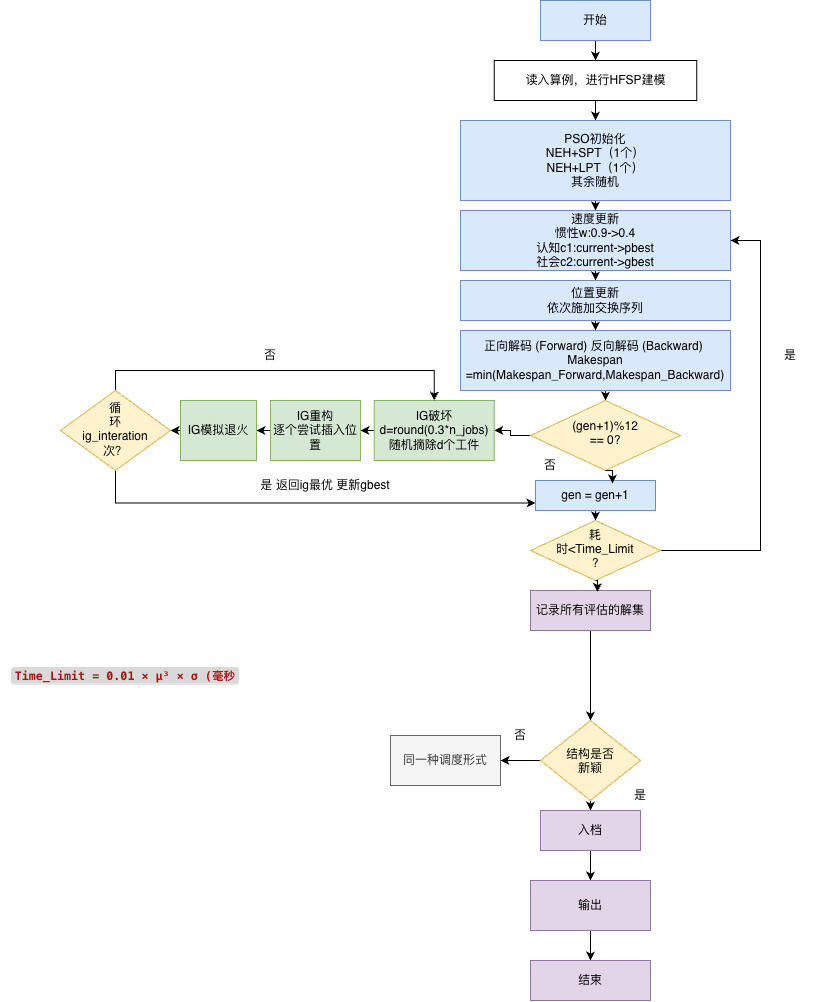

The diagram above was exported from draw.io. Its source (the exported page's mxGraphModel, read from the mxfile embedded in the PNG):
<mxGraphModel dx="2120" dy="1392" grid="1" gridSize="10" guides="1" tooltips="1" connect="1" arrows="1" fold="1" page="1" pageScale="1" pageWidth="827" pageHeight="1169" math="0" shadow="0">
  <root>
    <mxCell id="0" />
    <mxCell id="1" parent="0" />
    <mxCell id="f7V8zNuj2w2Dxp-2Bakx-4" edge="1" parent="1" source="f7V8zNuj2w2Dxp-2Bakx-1" style="edgeStyle=orthogonalEdgeStyle;rounded=0;orthogonalLoop=1;jettySize=auto;html=1;exitX=0.5;exitY=1;exitDx=0;exitDy=0;entryX=0.5;entryY=0;entryDx=0;entryDy=0;" target="f7V8zNuj2w2Dxp-2Bakx-2">
      <mxGeometry relative="1" as="geometry" />
    </mxCell>
    <mxCell id="f7V8zNuj2w2Dxp-2Bakx-1" parent="1" style="rounded=0;whiteSpace=wrap;html=1;fillColor=#dae8fc;strokeColor=#6c8ebf;" value="开始" vertex="1">
      <mxGeometry height="40" width="110" x="530" y="10" as="geometry" />
    </mxCell>
    <mxCell id="f7V8zNuj2w2Dxp-2Bakx-6" edge="1" parent="1" source="f7V8zNuj2w2Dxp-2Bakx-2" style="edgeStyle=orthogonalEdgeStyle;rounded=0;orthogonalLoop=1;jettySize=auto;html=1;exitX=0.5;exitY=1;exitDx=0;exitDy=0;" target="f7V8zNuj2w2Dxp-2Bakx-5">
      <mxGeometry relative="1" as="geometry" />
    </mxCell>
    <mxCell id="f7V8zNuj2w2Dxp-2Bakx-2" parent="1" style="rounded=0;whiteSpace=wrap;html=1;" value="读入算例，进行HFSP建模" vertex="1">
      <mxGeometry height="40" width="202.5" x="483.75" y="70" as="geometry" />
    </mxCell>
    <mxCell id="f7V8zNuj2w2Dxp-2Bakx-8" edge="1" parent="1" source="f7V8zNuj2w2Dxp-2Bakx-5" style="edgeStyle=orthogonalEdgeStyle;rounded=0;orthogonalLoop=1;jettySize=auto;html=1;exitX=0.5;exitY=1;exitDx=0;exitDy=0;entryX=0.5;entryY=0;entryDx=0;entryDy=0;" target="f7V8zNuj2w2Dxp-2Bakx-7">
      <mxGeometry relative="1" as="geometry" />
    </mxCell>
    <mxCell id="f7V8zNuj2w2Dxp-2Bakx-5" parent="1" style="rounded=0;whiteSpace=wrap;html=1;fillColor=#dae8fc;strokeColor=#6c8ebf;" value="PSO初始化&lt;div&gt;NEH+SPT（1个）&lt;/div&gt;&lt;div&gt;NEH+LPT（1个）&lt;/div&gt;&lt;div&gt;其余随机&lt;/div&gt;" vertex="1">
      <mxGeometry height="80" width="270" x="450" y="130" as="geometry" />
    </mxCell>
    <mxCell id="f7V8zNuj2w2Dxp-2Bakx-10" edge="1" parent="1" source="f7V8zNuj2w2Dxp-2Bakx-7" style="edgeStyle=orthogonalEdgeStyle;rounded=0;orthogonalLoop=1;jettySize=auto;html=1;exitX=0.5;exitY=1;exitDx=0;exitDy=0;entryX=0.5;entryY=0;entryDx=0;entryDy=0;" target="f7V8zNuj2w2Dxp-2Bakx-9">
      <mxGeometry relative="1" as="geometry" />
    </mxCell>
    <mxCell id="f7V8zNuj2w2Dxp-2Bakx-7" parent="1" style="rounded=0;whiteSpace=wrap;html=1;fillColor=#dae8fc;strokeColor=#6c8ebf;" value="速度更新&lt;div&gt;惯性w:0.9-&amp;gt;0.4&lt;/div&gt;&lt;div&gt;认知c1:current-&amp;gt;pbest&lt;/div&gt;&lt;div&gt;社会c2:current-&amp;gt;gbest&lt;/div&gt;" vertex="1">
      <mxGeometry height="60" width="270" x="450" y="220" as="geometry" />
    </mxCell>
    <mxCell id="f7V8zNuj2w2Dxp-2Bakx-12" edge="1" parent="1" source="f7V8zNuj2w2Dxp-2Bakx-9" style="edgeStyle=orthogonalEdgeStyle;rounded=0;orthogonalLoop=1;jettySize=auto;html=1;exitX=0.5;exitY=1;exitDx=0;exitDy=0;entryX=0.5;entryY=0;entryDx=0;entryDy=0;">
      <mxGeometry relative="1" as="geometry">
        <mxPoint x="585" y="340" as="targetPoint" />
      </mxGeometry>
    </mxCell>
    <mxCell id="f7V8zNuj2w2Dxp-2Bakx-9" parent="1" style="rounded=0;whiteSpace=wrap;html=1;fillColor=#dae8fc;strokeColor=#6c8ebf;" value="位置更新&lt;div&gt;依次施加交换序列&lt;/div&gt;" vertex="1">
      <mxGeometry height="40" width="270" x="450" y="290" as="geometry" />
    </mxCell>
    <mxCell id="f7V8zNuj2w2Dxp-2Bakx-14" edge="1" parent="1" style="edgeStyle=orthogonalEdgeStyle;rounded=0;orthogonalLoop=1;jettySize=auto;html=1;exitX=0.5;exitY=1;exitDx=0;exitDy=0;entryX=0.5;entryY=0;entryDx=0;entryDy=0;" target="f7V8zNuj2w2Dxp-2Bakx-13">
      <mxGeometry relative="1" as="geometry">
        <mxPoint x="585" y="390" as="sourcePoint" />
      </mxGeometry>
    </mxCell>
    <mxCell id="f7V8zNuj2w2Dxp-2Bakx-25" edge="1" parent="1" source="f7V8zNuj2w2Dxp-2Bakx-13" style="edgeStyle=orthogonalEdgeStyle;rounded=0;orthogonalLoop=1;jettySize=auto;html=1;exitX=0;exitY=0.5;exitDx=0;exitDy=0;" target="f7V8zNuj2w2Dxp-2Bakx-22">
      <mxGeometry relative="1" as="geometry" />
    </mxCell>
    <mxCell id="f7V8zNuj2w2Dxp-2Bakx-13" parent="1" style="rhombus;whiteSpace=wrap;html=1;shapeInside=1;fillColor=#fff2cc;strokeColor=#d6b656;" value="(gen+1)%12 == 0?" vertex="1">
      <mxGeometry height="70" width="150" x="520" y="410" as="geometry" />
    </mxCell>
    <mxCell id="f7V8zNuj2w2Dxp-2Bakx-19" edge="1" parent="1" source="f7V8zNuj2w2Dxp-2Bakx-15" style="edgeStyle=orthogonalEdgeStyle;rounded=0;orthogonalLoop=1;jettySize=auto;html=1;exitX=0.5;exitY=1;exitDx=0;exitDy=0;entryX=0.5;entryY=0;entryDx=0;entryDy=0;" target="f7V8zNuj2w2Dxp-2Bakx-18">
      <mxGeometry relative="1" as="geometry" />
    </mxCell>
    <mxCell id="f7V8zNuj2w2Dxp-2Bakx-15" parent="1" style="rounded=0;whiteSpace=wrap;html=1;fillColor=#dae8fc;strokeColor=#6c8ebf;" value="gen = gen+1" vertex="1">
      <mxGeometry height="30" width="120" x="525" y="490" as="geometry" />
    </mxCell>
    <mxCell id="f7V8zNuj2w2Dxp-2Bakx-17" parent="1" style="text;html=1;whiteSpace=wrap;strokeColor=none;fillColor=none;align=center;verticalAlign=middle;rounded=0;" value="否" vertex="1">
      <mxGeometry height="30" width="60" x="510" y="460" as="geometry" />
    </mxCell>
    <mxCell id="f7V8zNuj2w2Dxp-2Bakx-20" edge="1" parent="1" source="f7V8zNuj2w2Dxp-2Bakx-18" style="edgeStyle=orthogonalEdgeStyle;rounded=0;orthogonalLoop=1;jettySize=auto;html=1;exitX=1;exitY=0.5;exitDx=0;exitDy=0;entryX=1;entryY=0.5;entryDx=0;entryDy=0;" target="f7V8zNuj2w2Dxp-2Bakx-7">
      <mxGeometry relative="1" as="geometry">
        <Array as="points">
          <mxPoint x="750" y="560" />
          <mxPoint x="750" y="250" />
        </Array>
      </mxGeometry>
    </mxCell>
    <mxCell id="f7V8zNuj2w2Dxp-2Bakx-18" parent="1" style="rhombus;whiteSpace=wrap;html=1;shapeInside=1;fillColor=#fff2cc;strokeColor=#d6b656;" value="耗时&amp;lt;Time_Limit ?" vertex="1">
      <mxGeometry height="60" width="130" x="520" y="530" as="geometry" />
    </mxCell>
    <mxCell id="f7V8zNuj2w2Dxp-2Bakx-21" parent="1" style="text;html=1;whiteSpace=wrap;strokeColor=none;fillColor=none;align=center;verticalAlign=middle;rounded=0;" value="是" vertex="1">
      <mxGeometry height="30" width="60" x="750" y="350" as="geometry" />
    </mxCell>
    <mxCell id="f7V8zNuj2w2Dxp-2Bakx-27" edge="1" parent="1" source="f7V8zNuj2w2Dxp-2Bakx-22" style="edgeStyle=orthogonalEdgeStyle;rounded=0;orthogonalLoop=1;jettySize=auto;html=1;exitX=0;exitY=0.5;exitDx=0;exitDy=0;entryX=1;entryY=0.5;entryDx=0;entryDy=0;" target="f7V8zNuj2w2Dxp-2Bakx-26">
      <mxGeometry relative="1" as="geometry" />
    </mxCell>
    <mxCell id="f7V8zNuj2w2Dxp-2Bakx-22" parent="1" style="rounded=0;whiteSpace=wrap;html=1;fillColor=#d5e8d4;strokeColor=#82b366;" value="IG破坏&lt;div&gt;d=round(0.3*n_jobs)&lt;/div&gt;&lt;div&gt;随机摘除d个工件&lt;/div&gt;" vertex="1">
      <mxGeometry height="60" width="120" x="363.75" y="410" as="geometry" />
    </mxCell>
    <mxCell id="f7V8zNuj2w2Dxp-2Bakx-29" edge="1" parent="1" source="f7V8zNuj2w2Dxp-2Bakx-26" style="edgeStyle=orthogonalEdgeStyle;rounded=0;orthogonalLoop=1;jettySize=auto;html=1;exitX=0;exitY=0.5;exitDx=0;exitDy=0;entryX=1;entryY=0.5;entryDx=0;entryDy=0;" target="f7V8zNuj2w2Dxp-2Bakx-28">
      <mxGeometry relative="1" as="geometry" />
    </mxCell>
    <mxCell id="f7V8zNuj2w2Dxp-2Bakx-26" parent="1" style="rounded=0;whiteSpace=wrap;html=1;fillColor=#d5e8d4;strokeColor=#82b366;" value="IG重构&lt;div&gt;逐个尝试插入位置&lt;/div&gt;" vertex="1">
      <mxGeometry height="60" width="90" x="260" y="410" as="geometry" />
    </mxCell>
    <mxCell id="f7V8zNuj2w2Dxp-2Bakx-31" edge="1" parent="1" source="f7V8zNuj2w2Dxp-2Bakx-28" style="edgeStyle=orthogonalEdgeStyle;rounded=0;orthogonalLoop=1;jettySize=auto;html=1;exitX=0;exitY=0.5;exitDx=0;exitDy=0;entryX=1;entryY=0.5;entryDx=0;entryDy=0;" target="f7V8zNuj2w2Dxp-2Bakx-30">
      <mxGeometry relative="1" as="geometry" />
    </mxCell>
    <mxCell id="f7V8zNuj2w2Dxp-2Bakx-28" parent="1" style="rounded=0;whiteSpace=wrap;html=1;fillColor=#d5e8d4;strokeColor=#82b366;" value="IG模拟退火" vertex="1">
      <mxGeometry height="60" width="76" x="170" y="410" as="geometry" />
    </mxCell>
    <mxCell id="f7V8zNuj2w2Dxp-2Bakx-32" edge="1" parent="1" source="f7V8zNuj2w2Dxp-2Bakx-30" style="edgeStyle=orthogonalEdgeStyle;rounded=0;orthogonalLoop=1;jettySize=auto;html=1;exitX=0.5;exitY=0;exitDx=0;exitDy=0;entryX=0.5;entryY=0;entryDx=0;entryDy=0;" target="f7V8zNuj2w2Dxp-2Bakx-22">
      <mxGeometry relative="1" as="geometry" />
    </mxCell>
    <mxCell id="f7V8zNuj2w2Dxp-2Bakx-34" edge="1" parent="1" source="f7V8zNuj2w2Dxp-2Bakx-30" style="edgeStyle=orthogonalEdgeStyle;rounded=0;orthogonalLoop=1;jettySize=auto;html=1;exitX=0.5;exitY=1;exitDx=0;exitDy=0;entryX=0;entryY=0.75;entryDx=0;entryDy=0;" target="f7V8zNuj2w2Dxp-2Bakx-15">
      <mxGeometry relative="1" as="geometry" />
    </mxCell>
    <mxCell id="f7V8zNuj2w2Dxp-2Bakx-30" parent="1" style="rhombus;whiteSpace=wrap;html=1;shapeInside=1;fillColor=#fff2cc;strokeColor=#d6b656;" value="循环ig_interation次？" vertex="1">
      <mxGeometry height="80" width="110" x="50" y="400" as="geometry" />
    </mxCell>
    <mxCell id="f7V8zNuj2w2Dxp-2Bakx-33" parent="1" style="text;html=1;whiteSpace=wrap;strokeColor=none;fillColor=none;align=center;verticalAlign=middle;rounded=0;" value="否" vertex="1">
      <mxGeometry height="30" width="60" x="230" y="350" as="geometry" />
    </mxCell>
    <mxCell id="f7V8zNuj2w2Dxp-2Bakx-35" parent="1" style="text;html=1;whiteSpace=wrap;strokeColor=none;fillColor=none;align=center;verticalAlign=middle;rounded=0;" value="是 返回ig最优 更新gbest" vertex="1">
      <mxGeometry height="30" width="150" x="240" y="480" as="geometry" />
    </mxCell>
    <mxCell id="XFxK_RZ-YOR6nFsyqoJ_-1" edge="1" parent="1" source="f7V8zNuj2w2Dxp-2Bakx-36" style="edgeStyle=orthogonalEdgeStyle;rounded=0;orthogonalLoop=1;jettySize=auto;html=1;exitX=0.5;exitY=1;exitDx=0;exitDy=0;entryX=0.5;entryY=0;entryDx=0;entryDy=0;" target="f7V8zNuj2w2Dxp-2Bakx-40">
      <mxGeometry relative="1" as="geometry" />
    </mxCell>
    <mxCell id="f7V8zNuj2w2Dxp-2Bakx-36" parent="1" style="rounded=0;whiteSpace=wrap;html=1;fillColor=#e1d5e7;strokeColor=#9673a6;" value="记录所有评估的解集" vertex="1">
      <mxGeometry height="40" width="120" x="520" y="600" as="geometry" />
    </mxCell>
    <mxCell id="f7V8zNuj2w2Dxp-2Bakx-37" edge="1" parent="1" source="f7V8zNuj2w2Dxp-2Bakx-18" style="edgeStyle=orthogonalEdgeStyle;rounded=0;orthogonalLoop=1;jettySize=auto;html=1;exitX=0.5;exitY=1;exitDx=0;exitDy=0;entryX=0.558;entryY=0.038;entryDx=0;entryDy=0;entryPerimeter=0;" target="f7V8zNuj2w2Dxp-2Bakx-36">
      <mxGeometry relative="1" as="geometry" />
    </mxCell>
    <mxCell id="f7V8zNuj2w2Dxp-2Bakx-45" edge="1" parent="1" source="f7V8zNuj2w2Dxp-2Bakx-40" style="edgeStyle=orthogonalEdgeStyle;rounded=0;orthogonalLoop=1;jettySize=auto;html=1;exitX=0;exitY=0.5;exitDx=0;exitDy=0;entryX=1;entryY=0.5;entryDx=0;entryDy=0;" target="f7V8zNuj2w2Dxp-2Bakx-42">
      <mxGeometry relative="1" as="geometry" />
    </mxCell>
    <mxCell id="f7V8zNuj2w2Dxp-2Bakx-49" edge="1" parent="1" source="f7V8zNuj2w2Dxp-2Bakx-40" style="edgeStyle=orthogonalEdgeStyle;rounded=0;orthogonalLoop=1;jettySize=auto;html=1;exitX=0.5;exitY=1;exitDx=0;exitDy=0;entryX=0.5;entryY=0;entryDx=0;entryDy=0;" target="f7V8zNuj2w2Dxp-2Bakx-47">
      <mxGeometry relative="1" as="geometry" />
    </mxCell>
    <mxCell id="f7V8zNuj2w2Dxp-2Bakx-40" parent="1" style="rhombus;whiteSpace=wrap;html=1;shapeInside=1;fillColor=#fff2cc;strokeColor=#d6b656;" value="结构是否新颖" vertex="1">
      <mxGeometry height="80" width="100" x="530" y="730" as="geometry" />
    </mxCell>
    <mxCell id="f7V8zNuj2w2Dxp-2Bakx-42" parent="1" style="rounded=0;whiteSpace=wrap;html=1;fillColor=#f5f5f5;fontColor=#333333;strokeColor=#666666;" value="同一种调度形式" vertex="1">
      <mxGeometry height="50" width="110" x="380" y="745" as="geometry" />
    </mxCell>
    <mxCell id="f7V8zNuj2w2Dxp-2Bakx-46" parent="1" style="text;html=1;whiteSpace=wrap;strokeColor=none;fillColor=none;align=center;verticalAlign=middle;rounded=0;" value="否" vertex="1">
      <mxGeometry height="30" width="60" x="480" y="730" as="geometry" />
    </mxCell>
    <mxCell id="XFxK_RZ-YOR6nFsyqoJ_-2" edge="1" parent="1" source="f7V8zNuj2w2Dxp-2Bakx-47" style="edgeStyle=orthogonalEdgeStyle;rounded=0;orthogonalLoop=1;jettySize=auto;html=1;exitX=0.5;exitY=1;exitDx=0;exitDy=0;entryX=0.5;entryY=0;entryDx=0;entryDy=0;" target="f7V8zNuj2w2Dxp-2Bakx-53">
      <mxGeometry relative="1" as="geometry" />
    </mxCell>
    <mxCell id="f7V8zNuj2w2Dxp-2Bakx-47" parent="1" style="rounded=0;whiteSpace=wrap;html=1;fillColor=#e1d5e7;strokeColor=#9673a6;" value="入档" vertex="1">
      <mxGeometry height="40" width="100" x="530" y="820" as="geometry" />
    </mxCell>
    <mxCell id="f7V8zNuj2w2Dxp-2Bakx-56" edge="1" parent="1" source="f7V8zNuj2w2Dxp-2Bakx-53" style="edgeStyle=orthogonalEdgeStyle;rounded=0;orthogonalLoop=1;jettySize=auto;html=1;exitX=0.5;exitY=1;exitDx=0;exitDy=0;" target="f7V8zNuj2w2Dxp-2Bakx-54">
      <mxGeometry relative="1" as="geometry" />
    </mxCell>
    <mxCell id="f7V8zNuj2w2Dxp-2Bakx-53" parent="1" style="rounded=0;whiteSpace=wrap;html=1;fillColor=#e1d5e7;strokeColor=#9673a6;" value="输出" vertex="1">
      <mxGeometry height="50" width="120" x="520" y="890" as="geometry" />
    </mxCell>
    <mxCell id="f7V8zNuj2w2Dxp-2Bakx-54" parent="1" style="rounded=0;whiteSpace=wrap;html=1;fillColor=#e1d5e7;strokeColor=#9673a6;" value="结束" vertex="1">
      <mxGeometry height="40" width="120" x="520" y="970" as="geometry" />
    </mxCell>
    <mxCell id="f7V8zNuj2w2Dxp-2Bakx-57" parent="1" style="text;html=1;whiteSpace=wrap;strokeColor=none;fillColor=none;align=center;verticalAlign=middle;rounded=0;" value="是" vertex="1">
      <mxGeometry height="30" width="60" x="600" y="790" as="geometry" />
    </mxCell>
    <mxCell id="TgCh9U6bFuceDdEOJFuF-1" edge="1" parent="1" source="f7V8zNuj2w2Dxp-2Bakx-13" style="edgeStyle=orthogonalEdgeStyle;rounded=0;orthogonalLoop=1;jettySize=auto;html=1;exitX=0.5;exitY=1;exitDx=0;exitDy=0;entryX=0.642;entryY=0.1;entryDx=0;entryDy=0;entryPerimeter=0;" target="f7V8zNuj2w2Dxp-2Bakx-15">
      <mxGeometry relative="1" as="geometry" />
    </mxCell>
    <mxCell id="TgCh9U6bFuceDdEOJFuF-2" parent="1" style="text;html=1;whiteSpace=wrap;strokeColor=none;fillColor=none;align=center;verticalAlign=middle;rounded=0;" value="&lt;span style=&quot;--tw-border-spacing-x: 0; --tw-border-spacing-y: 0; --tw-translate-x: 0; --tw-translate-y: 0; --tw-rotate: 0; --tw-skew-x: 0; --tw-skew-y: 0; --tw-scale-x: 1; --tw-scale-y: 1; --tw-pan-x: ; --tw-pan-y: ; --tw-pinch-zoom: ; --tw-scroll-snap-strictness: proximity; --tw-gradient-from-position: ; --tw-gradient-via-position: ; --tw-gradient-to-position: ; --tw-ordinal: ; --tw-slashed-zero: ; --tw-numeric-figure: ; --tw-numeric-spacing: ; --tw-numeric-fraction: ; --tw-ring-inset: ; --tw-ring-offset-width: 0px; --tw-ring-offset-color: #fff; --tw-ring-color: rgb(67 128 180 / .5); --tw-ring-offset-shadow: 0 0 #0000; --tw-ring-shadow: 0 0 #0000; --tw-shadow: 0 0 #0000; --tw-shadow-colored: 0 0 #0000; --tw-blur: ; --tw-brightness: ; --tw-contrast: ; --tw-grayscale: ; --tw-hue-rotate: ; --tw-invert: ; --tw-saturate: ; --tw-sepia: ; --tw-drop-shadow: ; --tw-backdrop-blur: ; --tw-backdrop-brightness: ; --tw-backdrop-contrast: ; --tw-backdrop-grayscale: ; --tw-backdrop-hue-rotate: ; --tw-backdrop-invert: ; --tw-backdrop-opacity: ; --tw-backdrop-saturate: ; --tw-backdrop-sepia: ; --tw-contain-size: ; --tw-contain-layout: ; --tw-contain-paint: ; --tw-contain-style: ; border-color: color(srgb 0.380392 0.380392 0.380392 / 0.05); box-sizing: border-box; border-width: 0px; border-style: solid; font-weight: bolder; color: rgb(97, 97, 97); font-family: -apple-system, &amp;quot;system-ui&amp;quot;, &amp;quot;PingFang SC&amp;quot;, &amp;quot;Hiragino Sans GB&amp;quot;, sans-serif; font-size: 13.008px; text-align: start; background-color: rgb(242, 242, 242);&quot;&gt;&lt;code class=&quot;whitespace-pre-wrap&quot; style=&quot;--tw-border-spacing-x: 0; --tw-border-spacing-y: 0; --tw-translate-x: 0; --tw-translate-y: 0; --tw-rotate: 0; --tw-skew-x: 0; --tw-skew-y: 0; --tw-scale-x: 1; --tw-scale-y: 1; --tw-pan-x: ; --tw-pan-y: ; --tw-pinch-zoom: ; --tw-scroll-snap-strictness: proximity; --tw-gradient-from-position: ; --tw-gradient-via-position: ; --tw-gradient-to-position: ; --tw-ordinal: ; --tw-slashed-zero: ; --tw-numeric-figure: ; --tw-numeric-spacing: ; --tw-numeric-fraction: ; --tw-ring-inset: ; --tw-ring-offset-width: 0px; --tw-ring-offset-color: #fff; --tw-ring-color: rgb(67 128 180 / .5); --tw-ring-offset-shadow: 0 0 #0000; --tw-ring-shadow: 0 0 #0000; --tw-shadow: 0 0 #0000; --tw-shadow-colored: 0 0 #0000; --tw-blur: ; --tw-brightness: ; --tw-contrast: ; --tw-grayscale: ; --tw-hue-rotate: ; --tw-invert: ; --tw-saturate: ; --tw-sepia: ; --tw-drop-shadow: ; --tw-backdrop-blur: ; --tw-backdrop-brightness: ; --tw-backdrop-contrast: ; --tw-backdrop-grayscale: ; --tw-backdrop-hue-rotate: ; --tw-backdrop-invert: ; --tw-backdrop-opacity: ; --tw-backdrop-saturate: ; --tw-backdrop-sepia: ; --tw-contain-size: ; --tw-contain-layout: ; --tw-contain-paint: ; --tw-contain-style: ; white-space: pre-wrap; border-color: color(srgb 0.380392 0.380392 0.380392 / 0.05); box-sizing: border-box; border-width: 0px; border-style: solid; font-family: ui-monospace, SFMono-Regular, Menlo, Monaco, Consolas, &amp;quot;Liberation Mono&amp;quot;, &amp;quot;Courier New&amp;quot;, monospace; font-feature-settings: normal; font-variation-settings: normal; font-size: 0.9em; border-radius: 0.25rem; background-color: rgba(0, 0, 0, 0.1); padding: 0.125rem 0.25rem; color: rgb(163, 21, 21); word-break: break-word;&quot;&gt;Time_Limit = 0.01 × μ³ × σ (毫秒&lt;/code&gt;&lt;/span&gt;" vertex="1">
      <mxGeometry height="30" width="250" x="-10" y="670" as="geometry" />
    </mxCell>
    <mxCell id="7CKeR007EsW3W3EdVTW7-1" parent="1" style="whiteSpace=wrap;html=1;fillColor=#dae8fc;strokeColor=#6c8ebf;" value="正向解码 (Forward) 反向解码 (Backward)&amp;nbsp; Makespan =min(Makespan_Forward,Makespan_Backward)" vertex="1">
      <mxGeometry height="60" width="270" x="450" y="340" as="geometry" />
    </mxCell>
  </root>
</mxGraphModel>